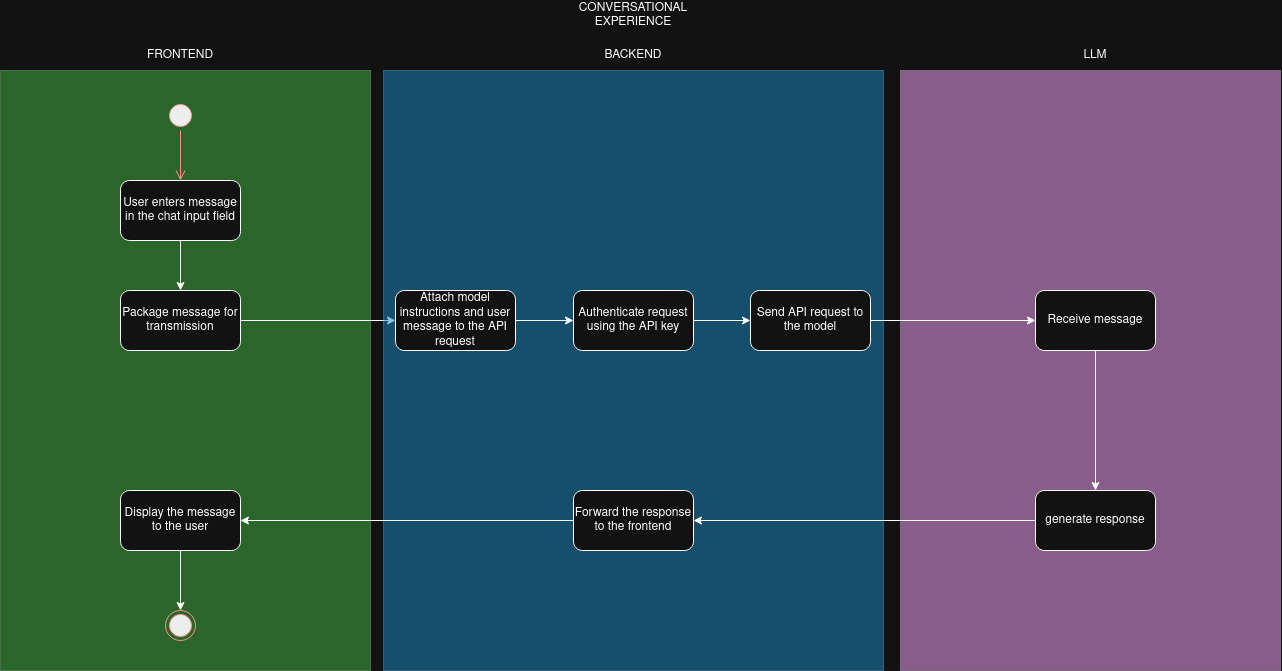

The diagram above was exported from draw.io. Its source (the exported page's mxGraphModel, read from the mxfile embedded in the PNG):
<mxGraphModel dx="2525" dy="1050" grid="1" gridSize="10" guides="1" tooltips="1" connect="1" arrows="1" fold="1" page="1" pageScale="1" pageWidth="827" pageHeight="1169" math="0" shadow="0">
  <root>
    <mxCell id="0" />
    <mxCell id="1" parent="0" />
    <mxCell id="eoWZ1wNaLE52LcPFlGNT-27" parent="1" style="rounded=0;whiteSpace=wrap;html=1;fillColor=#008a00;fontColor=#ffffff;strokeColor=#005700;opacity=50;opacityGroup=1;" value="" vertex="1">
      <mxGeometry height="600" width="370" x="-580" y="80" as="geometry" />
    </mxCell>
    <mxCell id="eoWZ1wNaLE52LcPFlGNT-7" parent="1" style="rounded=1;whiteSpace=wrap;html=1;roundedPerimeter=1;" value="User enters message in the chat input field" vertex="1">
      <mxGeometry height="60" width="120" x="-460" y="190" as="geometry" />
    </mxCell>
    <mxCell id="eoWZ1wNaLE52LcPFlGNT-1" parent="1" style="ellipse;html=1;shape=startState;fillColor=#000000;strokeColor=#ff0000;" value="" vertex="1">
      <mxGeometry height="30" width="30" x="-415" y="110" as="geometry" />
    </mxCell>
    <mxCell id="eoWZ1wNaLE52LcPFlGNT-2" edge="1" parent="1" source="eoWZ1wNaLE52LcPFlGNT-1" style="edgeStyle=orthogonalEdgeStyle;html=1;verticalAlign=bottom;endArrow=open;endSize=8;strokeColor=#ff0000;rounded=0;defaultLabelBackgroundColor=page;entryX=0.5;entryY=0;entryDx=0;entryDy=0;" target="eoWZ1wNaLE52LcPFlGNT-7" value="">
      <mxGeometry relative="1" as="geometry">
        <mxPoint x="-260" y="370" as="targetPoint" />
      </mxGeometry>
    </mxCell>
    <mxCell id="eoWZ1wNaLE52LcPFlGNT-16" edge="1" parent="1" source="eoWZ1wNaLE52LcPFlGNT-7" style="endArrow=classic;html=1;rounded=0;defaultLabelBackgroundColor=page;exitX=0.5;exitY=1;exitDx=0;exitDy=0;" target="eoWZ1wNaLE52LcPFlGNT-9" value="">
      <mxGeometry height="50" relative="1" width="50" as="geometry">
        <mxPoint x="-495" y="330" as="sourcePoint" />
        <mxPoint x="-445" y="280" as="targetPoint" />
      </mxGeometry>
    </mxCell>
    <mxCell id="eoWZ1wNaLE52LcPFlGNT-9" parent="1" style="rounded=1;whiteSpace=wrap;html=1;roundedPerimeter=1;" value="Package message for transmission" vertex="1">
      <mxGeometry height="60" width="120" x="-460" y="300" as="geometry" />
    </mxCell>
    <mxCell id="eoWZ1wNaLE52LcPFlGNT-17" edge="1" parent="1" source="eoWZ1wNaLE52LcPFlGNT-9" style="endArrow=classic;html=1;rounded=0;defaultLabelBackgroundColor=page;exitX=1;exitY=0.5;exitDx=0;exitDy=0;entryX=0;entryY=0.5;entryDx=0;entryDy=0;" target="eoWZ1wNaLE52LcPFlGNT-45" value="">
      <mxGeometry height="50" relative="1" width="50" as="geometry">
        <mxPoint x="-315" y="320" as="sourcePoint" />
        <mxPoint x="-60" y="330" as="targetPoint" />
      </mxGeometry>
    </mxCell>
    <mxCell id="eoWZ1wNaLE52LcPFlGNT-28" parent="1" style="rounded=0;whiteSpace=wrap;html=1;fillColor=#1ba1e2;fontColor=#ffffff;strokeColor=#006EAF;opacity=50;opacityGroup=1;" value="" vertex="1">
      <mxGeometry height="600" width="500" x="-197" y="80" as="geometry" />
    </mxCell>
    <mxCell id="eoWZ1wNaLE52LcPFlGNT-23" edge="1" parent="1" style="endArrow=classic;html=1;rounded=0;defaultLabelBackgroundColor=page;entryX=0.5;entryY=0;entryDx=0;entryDy=0;" target="eoWZ1wNaLE52LcPFlGNT-24" value="">
      <mxGeometry height="50" relative="1" width="50" as="geometry">
        <mxPoint x="-400" y="560" as="sourcePoint" />
        <mxPoint x="-471.5" y="560" as="targetPoint" />
      </mxGeometry>
    </mxCell>
    <mxCell id="eoWZ1wNaLE52LcPFlGNT-24" parent="1" style="ellipse;html=1;shape=endState;fillColor=#000000;strokeColor=#ff0000;" value="" vertex="1">
      <mxGeometry height="30" width="30" x="-415" y="620" as="geometry" />
    </mxCell>
    <mxCell id="eoWZ1wNaLE52LcPFlGNT-29" parent="1" style="text;html=1;whiteSpace=wrap;strokeColor=none;fillColor=none;align=center;verticalAlign=middle;rounded=0;" value="FRONTEND" vertex="1">
      <mxGeometry height="30" width="60" x="-430" y="50" as="geometry" />
    </mxCell>
    <mxCell id="eoWZ1wNaLE52LcPFlGNT-30" parent="1" style="text;html=1;whiteSpace=wrap;strokeColor=none;fillColor=none;align=center;verticalAlign=middle;rounded=0;" value="BACKEND" vertex="1">
      <mxGeometry height="30" width="60" x="23" y="50" as="geometry" />
    </mxCell>
    <mxCell id="eoWZ1wNaLE52LcPFlGNT-35" parent="1" style="text;html=1;whiteSpace=wrap;strokeColor=none;fillColor=none;align=center;verticalAlign=middle;rounded=0;" value="CONVERSATIONAL EXPERIENCE" vertex="1">
      <mxGeometry height="30" width="100" x="3" y="10" as="geometry" />
    </mxCell>
    <mxCell id="eoWZ1wNaLE52LcPFlGNT-38" parent="1" style="rounded=0;whiteSpace=wrap;html=1;fillColor=#6a00ff;fontColor=#ffffff;strokeColor=#3700CC;opacity=50;opacityGroup=1;" value="" vertex="1">
      <mxGeometry height="600" width="380" x="320" y="80" as="geometry" />
    </mxCell>
    <mxCell id="eoWZ1wNaLE52LcPFlGNT-39" parent="1" style="text;html=1;whiteSpace=wrap;strokeColor=none;fillColor=none;align=center;verticalAlign=middle;rounded=0;" value="LLM" vertex="1">
      <mxGeometry height="30" width="60" x="485" y="50" as="geometry" />
    </mxCell>
    <mxCell id="eoWZ1wNaLE52LcPFlGNT-40" parent="1" style="rounded=1;whiteSpace=wrap;html=1;roundedPerimeter=1;" value="Receive message" vertex="1">
      <mxGeometry height="60" width="120" x="455" y="300" as="geometry" />
    </mxCell>
    <mxCell id="eoWZ1wNaLE52LcPFlGNT-41" parent="1" style="rounded=1;whiteSpace=wrap;html=1;roundedPerimeter=1;" value="generate response" vertex="1">
      <mxGeometry height="60" width="120" x="455" y="500" as="geometry" />
    </mxCell>
    <mxCell id="eoWZ1wNaLE52LcPFlGNT-42" parent="1" style="rounded=1;whiteSpace=wrap;html=1;roundedPerimeter=1;" value="Forward the response to the frontend" vertex="1">
      <mxGeometry height="60" width="120" x="-7" y="500" as="geometry" />
    </mxCell>
    <mxCell id="eoWZ1wNaLE52LcPFlGNT-43" parent="1" style="rounded=1;whiteSpace=wrap;html=1;roundedPerimeter=1;" value="Display the message to the user" vertex="1">
      <mxGeometry height="60" width="120" x="-460" y="500" as="geometry" />
    </mxCell>
    <mxCell id="eoWZ1wNaLE52LcPFlGNT-45" parent="1" style="rounded=1;whiteSpace=wrap;html=1;roundedPerimeter=1;" value="Attach model instructions and user message to the API request" vertex="1">
      <mxGeometry height="60" width="120" x="-185" y="300" as="geometry" />
    </mxCell>
    <mxCell id="eoWZ1wNaLE52LcPFlGNT-47" edge="1" parent="1" source="eoWZ1wNaLE52LcPFlGNT-40" style="endArrow=classic;html=1;rounded=0;defaultLabelBackgroundColor=page;exitX=0.5;exitY=1;exitDx=0;exitDy=0;entryX=0.5;entryY=0;entryDx=0;entryDy=0;" target="eoWZ1wNaLE52LcPFlGNT-41" value="">
      <mxGeometry height="50" relative="1" width="50" as="geometry">
        <mxPoint x="350" y="160" as="sourcePoint" />
        <mxPoint x="615" y="10" as="targetPoint" />
      </mxGeometry>
    </mxCell>
    <mxCell id="eoWZ1wNaLE52LcPFlGNT-48" edge="1" parent="1" source="eoWZ1wNaLE52LcPFlGNT-41" style="endArrow=classic;html=1;rounded=0;defaultLabelBackgroundColor=page;exitX=0;exitY=0.5;exitDx=0;exitDy=0;entryX=1;entryY=0.5;entryDx=0;entryDy=0;" target="eoWZ1wNaLE52LcPFlGNT-42" value="">
      <mxGeometry height="50" relative="1" width="50" as="geometry">
        <mxPoint x="220" y="530" as="sourcePoint" />
        <mxPoint x="220" y="820" as="targetPoint" />
      </mxGeometry>
    </mxCell>
    <mxCell id="eoWZ1wNaLE52LcPFlGNT-49" edge="1" parent="1" source="eoWZ1wNaLE52LcPFlGNT-42" style="endArrow=classic;html=1;rounded=0;defaultLabelBackgroundColor=page;exitX=0;exitY=0.5;exitDx=0;exitDy=0;entryX=1;entryY=0.5;entryDx=0;entryDy=0;" target="eoWZ1wNaLE52LcPFlGNT-43" value="">
      <mxGeometry height="50" relative="1" width="50" as="geometry">
        <mxPoint x="155" y="710" as="sourcePoint" />
        <mxPoint x="-110" y="710" as="targetPoint" />
      </mxGeometry>
    </mxCell>
    <mxCell id="eoWZ1wNaLE52LcPFlGNT-51" parent="1" style="rounded=1;whiteSpace=wrap;html=1;roundedPerimeter=1;" value="Authenticate request using the API key" vertex="1">
      <mxGeometry height="60" width="120" x="-7" y="300" as="geometry" />
    </mxCell>
    <mxCell id="eoWZ1wNaLE52LcPFlGNT-52" parent="1" style="rounded=1;whiteSpace=wrap;html=1;roundedPerimeter=1;" value="Send API request to the model" vertex="1">
      <mxGeometry height="60" width="120" x="170" y="300" as="geometry" />
    </mxCell>
    <mxCell id="eoWZ1wNaLE52LcPFlGNT-53" edge="1" parent="1" source="eoWZ1wNaLE52LcPFlGNT-45" style="endArrow=classic;html=1;rounded=0;defaultLabelBackgroundColor=page;exitX=1;exitY=0.5;exitDx=0;exitDy=0;" target="eoWZ1wNaLE52LcPFlGNT-51" value="">
      <mxGeometry height="50" relative="1" width="50" as="geometry">
        <mxPoint x="-20" y="210" as="sourcePoint" />
        <mxPoint x="135" y="210" as="targetPoint" />
      </mxGeometry>
    </mxCell>
    <mxCell id="eoWZ1wNaLE52LcPFlGNT-54" edge="1" parent="1" source="eoWZ1wNaLE52LcPFlGNT-51" style="endArrow=classic;html=1;rounded=0;defaultLabelBackgroundColor=page;exitX=1;exitY=0.5;exitDx=0;exitDy=0;" target="eoWZ1wNaLE52LcPFlGNT-52" value="">
      <mxGeometry height="50" relative="1" width="50" as="geometry">
        <mxPoint x="120" y="250" as="sourcePoint" />
        <mxPoint x="178" y="250" as="targetPoint" />
      </mxGeometry>
    </mxCell>
    <mxCell id="eoWZ1wNaLE52LcPFlGNT-55" edge="1" parent="1" source="eoWZ1wNaLE52LcPFlGNT-52" style="endArrow=classic;html=1;rounded=0;defaultLabelBackgroundColor=page;exitX=1;exitY=0.5;exitDx=0;exitDy=0;entryX=0;entryY=0.5;entryDx=0;entryDy=0;" target="eoWZ1wNaLE52LcPFlGNT-40" value="">
      <mxGeometry height="50" relative="1" width="50" as="geometry">
        <mxPoint x="220" y="190" as="sourcePoint" />
        <mxPoint x="277" y="190" as="targetPoint" />
      </mxGeometry>
    </mxCell>
  </root>
</mxGraphModel>